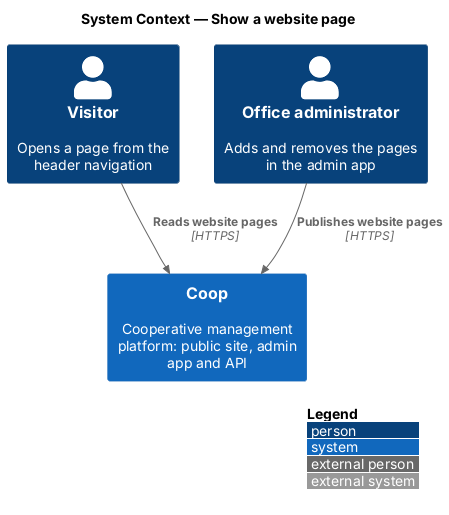

The diagram above was rendered by PlantUML. Its source (embedded in the PNG):
@startuml
!include <C4/C4_Context>
LAYOUT_WITH_LEGEND()
title System Context — Show a website page

Person(visitor, "Visitor", "Opens a page from the header navigation")
Person(admin, "Office administrator", "Adds and removes the pages in the admin app")
System(coop, "Coop", "Cooperative management platform: public site, admin app and API")

Rel(visitor, coop, "Reads website pages", "HTTPS")
Rel(admin, coop, "Publishes website pages", "HTTPS")
@enduml